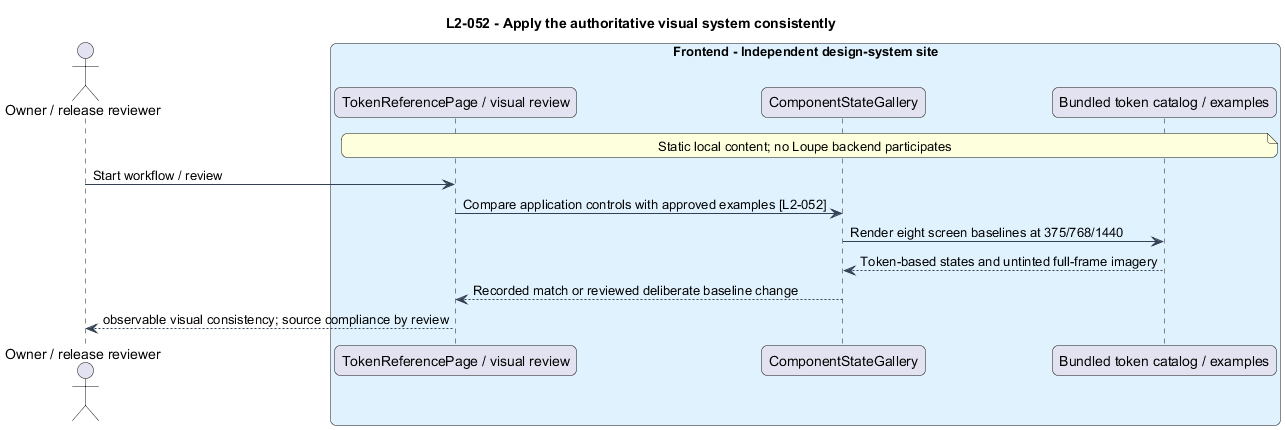

The diagram above was rendered by PlantUML. Its source (embedded in the PNG):
@startuml
title L2-052 - Apply the authoritative visual system consistently
skinparam backgroundColor #FFFFFF
skinparam shadowing false
skinparam roundcorner 12
skinparam defaultFontName Arial
skinparam ArrowColor #344054
skinparam rectangle {
  BorderColor #344054
  FontColor #101828
}
skinparam package {
  BorderColor #667085
  FontColor #101828
  BackgroundColor #F9FAFB
}

actor "Owner / release reviewer" as actor
box "Frontend - Independent design-system site" #E0F2FE
participant "TokenReferencePage / visual review" as page
participant "ComponentStateGallery" as entity
participant "Bundled token catalog / examples" as client
end box
note over page, client : Static local content; no Loupe backend participates
actor -> page : Start workflow / review
page -> entity : Compare application controls with approved examples [L2-052]
entity -> client : Render eight screen baselines at 375/768/1440
client --> entity : Token-based states and untinted full-frame imagery
entity --> page : Recorded match or reviewed deliberate baseline change
page --> actor : observable visual consistency; source compliance by review
@enduml